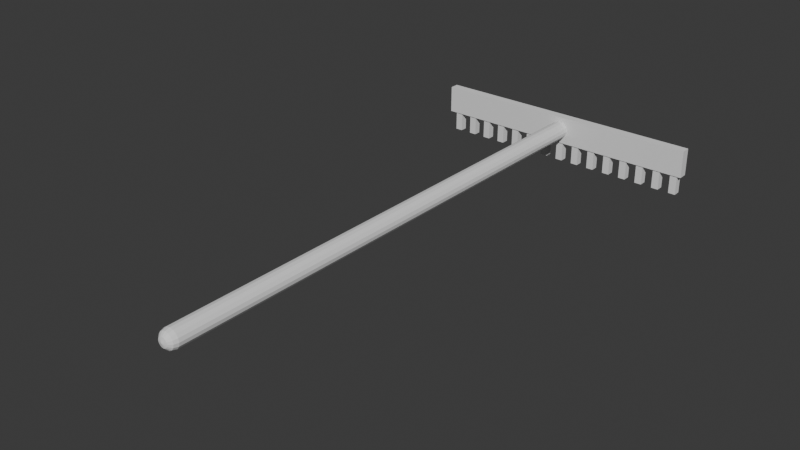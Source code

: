 # Source: Rake.blend  (saved by Blender 5.0.119; exported with 4.5.12 LTS)
import bpy
from mathutils import Matrix  # noqa: F401  (used for matrix-valued properties, if any)

bpy.ops.wm.read_factory_settings(use_empty=True)
scene = bpy.context.scene
scene.name = 'Scene'

# ---- collections
col_collection = bpy.data.collections.new('Collection'); scene.collection.children.link(col_collection)

# ---- world
world_world = bpy.data.worlds.new('World'); scene.world = world_world
world_world.use_nodes = True; world_world.node_tree.nodes.clear()
_N = world_world.node_tree.nodes; _L = world_world.node_tree.links
n0 = _N.new('ShaderNodeOutputWorld'); n0.name = 'World Output'; n0.location = (200, 100)
n1 = _N.new('ShaderNodeBackground'); n1.name = 'Background'; n1.location = (-200, 100)
n1.inputs[0].default_value = (0.05088, 0.05088, 0.05088, 1.0)
_L.new(n1.outputs[0], n0.inputs[0])
n0.is_active_output = True
world_world.color = (0.05088, 0.05088, 0.05088)
world_world.sun_shadow_jitter_overblur = 0.0

# ---- meshes
me_cylinder = bpy.data.meshes.new('Cylinder')
me_cylinder.from_pydata([(2.533e-08, 1.0, 45.27), (0.3827, 0.9239, 45.27), (0.7071, 0.7071, 45.27), (0.9239, 0.3827, 45.27), (1.0, -7.916e-07, 45.27), (0.9239, -0.3827, 45.27), (0.7071, -0.7071, 45.27), (0.3827, -0.9239, 45.27), (2.533e-08, -1.0, 45.27), (-0.3827, -0.9239, 45.27), (-0.7071, -0.7071, 45.27), (-0.9239, -0.3827, 45.27), (-1.0, -7.916e-07, 45.27), (-0.9239, 0.3827, 45.27), (-0.7071, 0.7071, 45.27), (-0.3827, 0.9239, 45.27), (2.533e-08, 0.0474, -11.7), (2.533e-08, 1.0, -10.76), (2.533e-08, 0.5237, -11.57), (2.533e-08, 0.8724, -11.23), (0.01814, 0.04379, -11.7), (0.3827, 0.9239, -10.76), (0.2004, 0.4838, -11.57), (0.3338, 0.806, -11.23), (0.03352, 0.03352, -11.7), (0.7071, 0.7071, -10.76), (0.3703, 0.3703, -11.57), (0.6169, 0.6169, -11.23), (0.04379, 0.01814, -11.7), (0.9239, 0.3827, -10.76), (0.4838, 0.2004, -11.57), (0.806, 0.3338, -11.23), (0.0474, 1.87e-07, -11.7), (1.0, 1.87e-07, -10.76), (0.5237, 1.87e-07, -11.57), (0.8724, 1.87e-07, -11.23), (0.04379, -0.01814, -11.7), (0.9239, -0.3827, -10.76), (0.4838, -0.2004, -11.57), (0.806, -0.3338, -11.23), (0.03352, -0.03352, -11.7), (0.7071, -0.7071, -10.76), (0.3703, -0.3703, -11.57), (0.6169, -0.6169, -11.23), (0.01814, -0.04379, -11.7), (0.3827, -0.9239, -10.76), (0.2004, -0.4838, -11.57), (0.3338, -0.806, -11.23), (2.533e-08, -0.0474, -11.7), (2.533e-08, -1.0, -10.76), (2.533e-08, -0.5237, -11.57), (2.533e-08, -0.8724, -11.23), (-0.01814, -0.04379, -11.7), (-0.3827, -0.9239, -10.76), (-0.2004, -0.4838, -11.57), (-0.3338, -0.806, -11.23), (-0.03352, -0.03352, -11.7), (-0.7071, -0.7071, -10.76), (-0.3703, -0.3703, -11.57), (-0.6169, -0.6169, -11.23), (-0.04379, -0.01814, -11.7), (-0.9239, -0.3827, -10.76), (-0.4838, -0.2004, -11.57), (-0.806, -0.3338, -11.23), (-0.0474, 1.87e-07, -11.7), (-1.0, 1.87e-07, -10.76), (-0.5237, 1.87e-07, -11.57), (-0.8724, 1.87e-07, -11.23), (-0.04379, 0.01814, -11.7), (-0.9239, 0.3827, -10.76), (-0.4838, 0.2004, -11.57), (-0.806, 0.3338, -11.23), (-0.03352, 0.03352, -11.7), (-0.7071, 0.7071, -10.76), (-0.3703, 0.3703, -11.57), (-0.6169, 0.6169, -11.23), (-0.01814, 0.04379, -11.7), (-0.3827, 0.9239, -10.76), (-0.2004, 0.4838, -11.57), (-0.3338, 0.806, -11.23)], [], [(1, 0, 15, 14, 13, 12, 11, 10, 9, 8, 7, 6, 5, 4, 3, 2), (17, 21, 23, 19), (19, 23, 22, 18), (18, 22, 20, 16), (21, 25, 27, 23), (23, 27, 26, 22), (22, 26, 24, 20), (25, 29, 31, 27), (27, 31, 30, 26), (26, 30, 28, 24), (29, 33, 35, 31), (31, 35, 34, 30), (30, 34, 32, 28), (33, 37, 39, 35), (35, 39, 38, 34), (34, 38, 36, 32), (37, 41, 43, 39), (39, 43, 42, 38), (38, 42, 40, 36), (41, 45, 47, 43), (43, 47, 46, 42), (42, 46, 44, 40), (45, 49, 51, 47), (47, 51, 50, 46), (46, 50, 48, 44), (49, 53, 55, 51), (51, 55, 54, 50), (50, 54, 52, 48), (53, 57, 59, 55), (55, 59, 58, 54), (54, 58, 56, 52), (57, 61, 63, 59), (59, 63, 62, 58), (58, 62, 60, 56), (61, 65, 67, 63), (63, 67, 66, 62), (62, 66, 64, 60), (65, 69, 71, 67), (67, 71, 70, 66), (66, 70, 68, 64), (69, 73, 75, 71), (71, 75, 74, 70), (70, 74, 72, 68), (73, 77, 79, 75), (75, 79, 78, 74), (74, 78, 76, 72), (77, 17, 19, 79), (79, 19, 18, 78), (78, 18, 16, 76), (16, 20, 24, 28, 32, 36, 40, 44, 48, 52, 56, 60, 64, 68, 72, 76), (17, 0, 1, 21), (77, 15, 0, 17), (21, 1, 2, 25), (25, 2, 3, 29), (29, 3, 4, 33), (33, 4, 5, 37), (37, 5, 6, 41), (41, 6, 7, 45), (45, 7, 8, 49), (49, 8, 9, 53), (53, 9, 10, 57), (57, 10, 11, 61), (61, 11, 12, 65), (65, 12, 13, 69), (69, 13, 14, 73), (73, 14, 15, 77)])
_uv = me_cylinder.uv_layers.new(name='UVMap')
_uv.uv.foreach_set('vector', [0.3418, 0.4717, 0.25, 0.49, 0.1582, 0.4717, 0.08029, 0.4197, 0.02827, 0.3418, 0.01, 0.25, 0.02827, 0.1582, 0.08029, 0.08029, 0.1582, 0.02827, 0.25, 0.01, 0.3418, 0.02827, 0.4197, 0.08029, 0.4717, 0.1582, 0.49, 0.25, 0.4717, 0.3418, 0.4197, 0.4197, 1.0, 0.5401, 0.9375, 0.5401, 0.9375, 0.5, 0.996, 0.5, 0.75, 0.4888, 0.8414, 0.4707, 0.7981, 0.3661, 0.75, 0.3757, 0.75, 0.3757, 0.7981, 0.3661, 0.7544, 0.2605, 0.75, 0.2614, 0.9375, 0.5401, 0.875, 0.5401, 0.875, 0.5, 0.9375, 0.5, 0.8414, 0.4707, 0.9189, 0.4189, 0.8389, 0.3389, 0.7981, 0.3661, 0.7981, 0.3661, 0.8389, 0.3389, 0.758, 0.258, 0.7544, 0.2605, 0.875, 0.5401, 0.8125, 0.5401, 0.8125, 0.5, 0.875, 0.5, 0.9189, 0.4189, 0.9707, 0.3414, 0.8661, 0.2981, 0.8389, 0.3389, 0.8389, 0.3389, 0.8661, 0.2981, 0.7605, 0.2544, 0.758, 0.258, 0.8125, 0.5401, 0.75, 0.5401, 0.75, 0.5, 0.8125, 0.5, 0.9707, 0.3414, 0.9888, 0.25, 0.8757, 0.25, 0.8661, 0.2981, 0.8661, 0.2981, 0.8757, 0.25, 0.7614, 0.25, 0.7605, 0.2544, 0.75, 0.5401, 0.6875, 0.5401, 0.6875, 0.5, 0.75, 0.5, 0.9888, 0.25, 0.9707, 0.1586, 0.8661, 0.2019, 0.8757, 0.25, 0.8757, 0.25, 0.8661, 0.2019, 0.7605, 0.2456, 0.7614, 0.25, 0.6875, 0.5401, 0.625, 0.5401, 0.625, 0.5, 0.6875, 0.5, 0.9707, 0.1586, 0.9189, 0.08112, 0.8389, 0.1611, 0.8661, 0.2019, 0.8661, 0.2019, 0.8389, 0.1611, 0.758, 0.242, 0.7605, 0.2456, 0.625, 0.5401, 0.5625, 0.5401, 0.5625, 0.5, 0.625, 0.5, 0.9189, 0.08112, 0.8414, 0.02935, 0.7981, 0.1339, 0.8389, 0.1611, 0.8389, 0.1611, 0.7981, 0.1339, 0.7544, 0.2395, 0.758, 0.242, 0.5625, 0.5401, 0.5, 0.5401, 0.5, 0.5, 0.5625, 0.5, 0.8414, 0.02935, 0.75, 0.01117, 0.75, 0.1243, 0.7981, 0.1339, 0.7981, 0.1339, 0.75, 0.1243, 0.75, 0.2386, 0.7544, 0.2395, 0.5, 0.5401, 0.4375, 0.5401, 0.4375, 0.5, 0.5, 0.5, 0.75, 0.01117, 0.6586, 0.02935, 0.7019, 0.1339, 0.75, 0.1243, 0.75, 0.1243, 0.7019, 0.1339, 0.7456, 0.2395, 0.75, 0.2386, 0.4375, 0.5401, 0.375, 0.5401, 0.375, 0.5, 0.4375, 0.5, 0.6586, 0.02935, 0.5811, 0.08112, 0.6611, 0.1611, 0.7019, 0.1339, 0.7019, 0.1339, 0.6611, 0.1611, 0.742, 0.242, 0.7456, 0.2395, 0.375, 0.5401, 0.3125, 0.5401, 0.3125, 0.5, 0.375, 0.5, 0.5811, 0.08112, 0.5293, 0.1586, 0.6339, 0.2019, 0.6611, 0.1611, 0.6611, 0.1611, 0.6339, 0.2019, 0.7395, 0.2456, 0.742, 0.242, 0.3125, 0.5401, 0.25, 0.5401, 0.25, 0.5, 0.3125, 0.5, 0.5293, 0.1586, 0.5112, 0.25, 0.6243, 0.25, 0.6339, 0.2019, 0.6339, 0.2019, 0.6243, 0.25, 0.7386, 0.25, 0.7395, 0.2456, 0.25, 0.5401, 0.1875, 0.5401, 0.1875, 0.5, 0.25, 0.5, 0.5112, 0.25, 0.5293, 0.3414, 0.6339, 0.2981, 0.6243, 0.25, 0.6243, 0.25, 0.6339, 0.2981, 0.7395, 0.2544, 0.7386, 0.25, 0.1875, 0.5401, 0.125, 0.5401, 0.125, 0.5, 0.1875, 0.5, 0.5293, 0.3414, 0.5811, 0.4189, 0.6611, 0.3389, 0.6339, 0.2981, 0.6339, 0.2981, 0.6611, 0.3389, 0.742, 0.258, 0.7395, 0.2544, 0.125, 0.5401, 0.0625, 0.5401, 0.0625, 0.5, 0.125, 0.5, 0.5811, 0.4189, 0.6586, 0.4707, 0.7019, 0.3661, 0.6611, 0.3389, 0.6611, 0.3389, 0.7019, 0.3661, 0.7456, 0.2605, 0.742, 0.258, 0.0625, 0.5401, 0.0, 0.5401, 0.003988, 0.5, 0.0625, 0.5, 0.6586, 0.4707, 0.75, 0.4888, 0.75, 0.3757, 0.7019, 0.3661, 0.7019, 0.3661, 0.75, 0.3757, 0.75, 0.2614, 0.7456, 0.2605, 0.75, 0.2614, 0.7544, 0.2605, 0.758, 0.258, 0.7605, 0.2544, 0.7614, 0.25, 0.7605, 0.2456, 0.758, 0.242, 0.7544, 0.2395, 0.75, 0.2386, 0.7456, 0.2395, 0.742, 0.242, 0.7395, 0.2456, 0.7386, 0.25, 0.7395, 0.2544, 0.742, 0.258, 0.7456, 0.2605, 1.0, 0.5401, 1.0, 1.0, 0.9375, 1.0, 0.9375, 0.5401, 0.0625, 0.5401, 0.0625, 1.0, 0.0, 1.0, 0.0, 0.5401, 0.9375, 0.5401, 0.9375, 1.0, 0.875, 1.0, 0.875, 0.5401, 0.875, 0.5401, 0.875, 1.0, 0.8125, 1.0, 0.8125, 0.5401, 0.8125, 0.5401, 0.8125, 1.0, 0.75, 1.0, 0.75, 0.5401, 0.75, 0.5401, 0.75, 1.0, 0.6875, 1.0, 0.6875, 0.5401, 0.6875, 0.5401, 0.6875, 1.0, 0.625, 1.0, 0.625, 0.5401, 0.625, 0.5401, 0.625, 1.0, 0.5625, 1.0, 0.5625, 0.5401, 0.5625, 0.5401, 0.5625, 1.0, 0.5, 1.0, 0.5, 0.5401, 0.5, 0.5401, 0.5, 1.0, 0.4375, 1.0, 0.4375, 0.5401, 0.4375, 0.5401, 0.4375, 1.0, 0.375, 1.0, 0.375, 0.5401, 0.375, 0.5401, 0.375, 1.0, 0.3125, 1.0, 0.3125, 0.5401, 0.3125, 0.5401, 0.3125, 1.0, 0.25, 1.0, 0.25, 0.5401, 0.25, 0.5401, 0.25, 1.0, 0.1875, 1.0, 0.1875, 0.5401, 0.1875, 0.5401, 0.1875, 1.0, 0.125, 1.0, 0.125, 0.5401, 0.125, 0.5401, 0.125, 1.0, 0.0625, 1.0, 0.0625, 0.5401])
me_cylinder.update()
me_cube_016 = bpy.data.meshes.new('Cube.016')
me_cube_016.from_pydata([(-36.42, -1.0, -1.085), (-36.42, -1.0, 0.915), (-36.42, 1.0, -1.085), (-36.42, 1.0, 0.915), (-34.42, -1.0, -1.085), (-34.42, -1.0, 0.915), (-34.42, 1.0, -1.085), (-34.42, 1.0, 0.915), (-38.36, -1.266, 0.2919), (-38.36, -1.266, 2.258), (-38.36, 1.266, 0.2919), (-38.36, 1.266, 2.258), (37.59, -1.266, 0.2919), (37.59, -1.266, 2.258), (37.59, 1.266, 0.2919), (37.59, 1.266, 2.258), (34.47, -1.0, -1.085), (34.47, -1.0, 0.915), (34.47, 1.0, -1.085), (34.47, 1.0, 0.915), (36.47, -1.0, -1.085), (36.47, -1.0, 0.915), (36.47, 1.0, -1.085), (36.47, 1.0, 0.915), (29.41, -1.0, -1.085), (29.41, -1.0, 0.915), (29.41, 1.0, -1.085), (29.41, 1.0, 0.915), (31.41, -1.0, -1.085), (31.41, -1.0, 0.915), (31.41, 1.0, -1.085), (31.41, 1.0, 0.915), (24.34, -1.0, -1.085), (24.34, -1.0, 0.915), (24.34, 1.0, -1.085), (24.34, 1.0, 0.915), (26.34, -1.0, -1.085), (26.34, -1.0, 0.915), (26.34, 1.0, -1.085), (26.34, 1.0, 0.915), (19.28, -1.0, -1.085), (19.28, -1.0, 0.915), (19.28, 1.0, -1.085), (19.28, 1.0, 0.915), (21.28, -1.0, -1.085), (21.28, -1.0, 0.915), (21.28, 1.0, -1.085), (21.28, 1.0, 0.915), (14.22, -1.0, -1.085), (14.22, -1.0, 0.915), (14.22, 1.0, -1.085), (14.22, 1.0, 0.915), (16.22, -1.0, -1.085), (16.22, -1.0, 0.915), (16.22, 1.0, -1.085), (16.22, 1.0, 0.915), (9.152, -1.0, -1.085), (9.152, -1.0, 0.915), (9.152, 1.0, -1.085), (9.152, 1.0, 0.915), (11.15, -1.0, -1.085), (11.15, -1.0, 0.915), (11.15, 1.0, -1.085), (11.15, 1.0, 0.915), (4.089, -1.0, -1.085), (4.089, -1.0, 0.915), (4.089, 1.0, -1.085), (4.089, 1.0, 0.915), (6.089, -1.0, -1.085), (6.089, -1.0, 0.915), (6.089, 1.0, -1.085), (6.089, 1.0, 0.915), (-0.9743, -1.0, -1.085), (-0.9743, -1.0, 0.915), (-0.9743, 1.0, -1.085), (-0.9743, 1.0, 0.915), (1.026, -1.0, -1.085), (1.026, -1.0, 0.915), (1.026, 1.0, -1.085), (1.026, 1.0, 0.915), (-6.037, -1.0, -1.085), (-6.037, -1.0, 0.915), (-6.037, 1.0, -1.085), (-6.037, 1.0, 0.915), (-4.037, -1.0, -1.085), (-4.037, -1.0, 0.915), (-4.037, 1.0, -1.085), (-4.037, 1.0, 0.915), (-11.1, -1.0, -1.085), (-11.1, -1.0, 0.915), (-11.1, 1.0, -1.085), (-11.1, 1.0, 0.915), (-9.101, -1.0, -1.085), (-9.101, -1.0, 0.915), (-9.101, 1.0, -1.085), (-9.101, 1.0, 0.915), (-16.16, -1.0, -1.085), (-16.16, -1.0, 0.915), (-16.16, 1.0, -1.085), (-16.16, 1.0, 0.915), (-14.16, -1.0, -1.085), (-14.16, -1.0, 0.915), (-14.16, 1.0, -1.085), (-14.16, 1.0, 0.915), (-21.23, -1.0, -1.085), (-21.23, -1.0, 0.915), (-21.23, 1.0, -1.085), (-21.23, 1.0, 0.915), (-19.23, -1.0, -1.085), (-19.23, -1.0, 0.915), (-19.23, 1.0, -1.085), (-19.23, 1.0, 0.915), (-26.29, -1.0, -1.085), (-26.29, -1.0, 0.915), (-26.29, 1.0, -1.085), (-26.29, 1.0, 0.915), (-24.29, -1.0, -1.085), (-24.29, -1.0, 0.915), (-24.29, 1.0, -1.085), (-24.29, 1.0, 0.915), (-31.35, -1.0, -1.085), (-31.35, -1.0, 0.915), (-31.35, 1.0, -1.085), (-31.35, 1.0, 0.915), (-29.35, -1.0, -1.085), (-29.35, -1.0, 0.915), (-29.35, 1.0, -1.085), (-29.35, 1.0, 0.915)], [], [(0, 1, 3, 2), (2, 3, 7, 6), (6, 7, 5, 4), (4, 5, 1, 0), (2, 6, 4, 0), (7, 3, 1, 5), (8, 9, 11, 10), (10, 11, 15, 14), (14, 15, 13, 12), (12, 13, 9, 8), (10, 14, 12, 8), (15, 11, 9, 13), (16, 17, 19, 18), (18, 19, 23, 22), (22, 23, 21, 20), (20, 21, 17, 16), (18, 22, 20, 16), (23, 19, 17, 21), (24, 25, 27, 26), (26, 27, 31, 30), (30, 31, 29, 28), (28, 29, 25, 24), (26, 30, 28, 24), (31, 27, 25, 29), (32, 33, 35, 34), (34, 35, 39, 38), (38, 39, 37, 36), (36, 37, 33, 32), (34, 38, 36, 32), (39, 35, 33, 37), (40, 41, 43, 42), (42, 43, 47, 46), (46, 47, 45, 44), (44, 45, 41, 40), (42, 46, 44, 40), (47, 43, 41, 45), (48, 49, 51, 50), (50, 51, 55, 54), (54, 55, 53, 52), (52, 53, 49, 48), (50, 54, 52, 48), (55, 51, 49, 53), (56, 57, 59, 58), (58, 59, 63, 62), (62, 63, 61, 60), (60, 61, 57, 56), (58, 62, 60, 56), (63, 59, 57, 61), (64, 65, 67, 66), (66, 67, 71, 70), (70, 71, 69, 68), (68, 69, 65, 64), (66, 70, 68, 64), (71, 67, 65, 69), (72, 73, 75, 74), (74, 75, 79, 78), (78, 79, 77, 76), (76, 77, 73, 72), (74, 78, 76, 72), (79, 75, 73, 77), (80, 81, 83, 82), (82, 83, 87, 86), (86, 87, 85, 84), (84, 85, 81, 80), (82, 86, 84, 80), (87, 83, 81, 85), (88, 89, 91, 90), (90, 91, 95, 94), (94, 95, 93, 92), (92, 93, 89, 88), (90, 94, 92, 88), (95, 91, 89, 93), (96, 97, 99, 98), (98, 99, 103, 102), (102, 103, 101, 100), (100, 101, 97, 96), (98, 102, 100, 96), (103, 99, 97, 101), (104, 105, 107, 106), (106, 107, 111, 110), (110, 111, 109, 108), (108, 109, 105, 104), (106, 110, 108, 104), (111, 107, 105, 109), (112, 113, 115, 114), (114, 115, 119, 118), (118, 119, 117, 116), (116, 117, 113, 112), (114, 118, 116, 112), (119, 115, 113, 117), (120, 121, 123, 122), (122, 123, 127, 126), (126, 127, 125, 124), (124, 125, 121, 120), (122, 126, 124, 120), (127, 123, 121, 125)])
_uv = me_cube_016.uv_layers.new(name='UVMap')
_uv.uv.foreach_set('vector', [0.375, 0.0, 0.625, 0.0, 0.625, 0.25, 0.375, 0.25, 0.375, 0.25, 0.625, 0.25, 0.625, 0.5, 0.375, 0.5, 0.375, 0.5, 0.625, 0.5, 0.625, 0.75, 0.375, 0.75, 0.375, 0.75, 0.625, 0.75, 0.625, 1.0, 0.375, 1.0, 0.125, 0.5, 0.375, 0.5, 0.375, 0.75, 0.125, 0.75, 0.625, 0.5, 0.875, 0.5, 0.875, 0.75, 0.625, 0.75, 0.375, 0.0, 0.625, 0.0, 0.625, 0.25, 0.375, 0.25, 0.375, 0.25, 0.625, 0.25, 0.625, 0.5, 0.375, 0.5, 0.375, 0.5, 0.625, 0.5, 0.625, 0.75, 0.375, 0.75, 0.375, 0.75, 0.625, 0.75, 0.625, 1.0, 0.375, 1.0, 0.125, 0.5, 0.375, 0.5, 0.375, 0.75, 0.125, 0.75, 0.625, 0.5, 0.875, 0.5, 0.875, 0.75, 0.625, 0.75, 0.375, 0.0, 0.625, 0.0, 0.625, 0.25, 0.375, 0.25, 0.375, 0.25, 0.625, 0.25, 0.625, 0.5, 0.375, 0.5, 0.375, 0.5, 0.625, 0.5, 0.625, 0.75, 0.375, 0.75, 0.375, 0.75, 0.625, 0.75, 0.625, 1.0, 0.375, 1.0, 0.125, 0.5, 0.375, 0.5, 0.375, 0.75, 0.125, 0.75, 0.625, 0.5, 0.875, 0.5, 0.875, 0.75, 0.625, 0.75, 0.375, 0.0, 0.625, 0.0, 0.625, 0.25, 0.375, 0.25, 0.375, 0.25, 0.625, 0.25, 0.625, 0.5, 0.375, 0.5, 0.375, 0.5, 0.625, 0.5, 0.625, 0.75, 0.375, 0.75, 0.375, 0.75, 0.625, 0.75, 0.625, 1.0, 0.375, 1.0, 0.125, 0.5, 0.375, 0.5, 0.375, 0.75, 0.125, 0.75, 0.625, 0.5, 0.875, 0.5, 0.875, 0.75, 0.625, 0.75, 0.375, 0.0, 0.625, 0.0, 0.625, 0.25, 0.375, 0.25, 0.375, 0.25, 0.625, 0.25, 0.625, 0.5, 0.375, 0.5, 0.375, 0.5, 0.625, 0.5, 0.625, 0.75, 0.375, 0.75, 0.375, 0.75, 0.625, 0.75, 0.625, 1.0, 0.375, 1.0, 0.125, 0.5, 0.375, 0.5, 0.375, 0.75, 0.125, 0.75, 0.625, 0.5, 0.875, 0.5, 0.875, 0.75, 0.625, 0.75, 0.375, 0.0, 0.625, 0.0, 0.625, 0.25, 0.375, 0.25, 0.375, 0.25, 0.625, 0.25, 0.625, 0.5, 0.375, 0.5, 0.375, 0.5, 0.625, 0.5, 0.625, 0.75, 0.375, 0.75, 0.375, 0.75, 0.625, 0.75, 0.625, 1.0, 0.375, 1.0, 0.125, 0.5, 0.375, 0.5, 0.375, 0.75, 0.125, 0.75, 0.625, 0.5, 0.875, 0.5, 0.875, 0.75, 0.625, 0.75, 0.375, 0.0, 0.625, 0.0, 0.625, 0.25, 0.375, 0.25, 0.375, 0.25, 0.625, 0.25, 0.625, 0.5, 0.375, 0.5, 0.375, 0.5, 0.625, 0.5, 0.625, 0.75, 0.375, 0.75, 0.375, 0.75, 0.625, 0.75, 0.625, 1.0, 0.375, 1.0, 0.125, 0.5, 0.375, 0.5, 0.375, 0.75, 0.125, 0.75, 0.625, 0.5, 0.875, 0.5, 0.875, 0.75, 0.625, 0.75, 0.375, 0.0, 0.625, 0.0, 0.625, 0.25, 0.375, 0.25, 0.375, 0.25, 0.625, 0.25, 0.625, 0.5, 0.375, 0.5, 0.375, 0.5, 0.625, 0.5, 0.625, 0.75, 0.375, 0.75, 0.375, 0.75, 0.625, 0.75, 0.625, 1.0, 0.375, 1.0, 0.125, 0.5, 0.375, 0.5, 0.375, 0.75, 0.125, 0.75, 0.625, 0.5, 0.875, 0.5, 0.875, 0.75, 0.625, 0.75, 0.375, 0.0, 0.625, 0.0, 0.625, 0.25, 0.375, 0.25, 0.375, 0.25, 0.625, 0.25, 0.625, 0.5, 0.375, 0.5, 0.375, 0.5, 0.625, 0.5, 0.625, 0.75, 0.375, 0.75, 0.375, 0.75, 0.625, 0.75, 0.625, 1.0, 0.375, 1.0, 0.125, 0.5, 0.375, 0.5, 0.375, 0.75, 0.125, 0.75, 0.625, 0.5, 0.875, 0.5, 0.875, 0.75, 0.625, 0.75, 0.375, 0.0, 0.625, 0.0, 0.625, 0.25, 0.375, 0.25, 0.375, 0.25, 0.625, 0.25, 0.625, 0.5, 0.375, 0.5, 0.375, 0.5, 0.625, 0.5, 0.625, 0.75, 0.375, 0.75, 0.375, 0.75, 0.625, 0.75, 0.625, 1.0, 0.375, 1.0, 0.125, 0.5, 0.375, 0.5, 0.375, 0.75, 0.125, 0.75, 0.625, 0.5, 0.875, 0.5, 0.875, 0.75, 0.625, 0.75, 0.375, 0.0, 0.625, 0.0, 0.625, 0.25, 0.375, 0.25, 0.375, 0.25, 0.625, 0.25, 0.625, 0.5, 0.375, 0.5, 0.375, 0.5, 0.625, 0.5, 0.625, 0.75, 0.375, 0.75, 0.375, 0.75, 0.625, 0.75, 0.625, 1.0, 0.375, 1.0, 0.125, 0.5, 0.375, 0.5, 0.375, 0.75, 0.125, 0.75, 0.625, 0.5, 0.875, 0.5, 0.875, 0.75, 0.625, 0.75, 0.375, 0.0, 0.625, 0.0, 0.625, 0.25, 0.375, 0.25, 0.375, 0.25, 0.625, 0.25, 0.625, 0.5, 0.375, 0.5, 0.375, 0.5, 0.625, 0.5, 0.625, 0.75, 0.375, 0.75, 0.375, 0.75, 0.625, 0.75, 0.625, 1.0, 0.375, 1.0, 0.125, 0.5, 0.375, 0.5, 0.375, 0.75, 0.125, 0.75, 0.625, 0.5, 0.875, 0.5, 0.875, 0.75, 0.625, 0.75, 0.375, 0.0, 0.625, 0.0, 0.625, 0.25, 0.375, 0.25, 0.375, 0.25, 0.625, 0.25, 0.625, 0.5, 0.375, 0.5, 0.375, 0.5, 0.625, 0.5, 0.625, 0.75, 0.375, 0.75, 0.375, 0.75, 0.625, 0.75, 0.625, 1.0, 0.375, 1.0, 0.125, 0.5, 0.375, 0.5, 0.375, 0.75, 0.125, 0.75, 0.625, 0.5, 0.875, 0.5, 0.875, 0.75, 0.625, 0.75, 0.375, 0.0, 0.625, 0.0, 0.625, 0.25, 0.375, 0.25, 0.375, 0.25, 0.625, 0.25, 0.625, 0.5, 0.375, 0.5, 0.375, 0.5, 0.625, 0.5, 0.625, 0.75, 0.375, 0.75, 0.375, 0.75, 0.625, 0.75, 0.625, 1.0, 0.375, 1.0, 0.125, 0.5, 0.375, 0.5, 0.375, 0.75, 0.125, 0.75, 0.625, 0.5, 0.875, 0.5, 0.875, 0.75, 0.625, 0.75, 0.375, 0.0, 0.625, 0.0, 0.625, 0.25, 0.375, 0.25, 0.375, 0.25, 0.625, 0.25, 0.625, 0.5, 0.375, 0.5, 0.375, 0.5, 0.625, 0.5, 0.625, 0.75, 0.375, 0.75, 0.375, 0.75, 0.625, 0.75, 0.625, 1.0, 0.375, 1.0, 0.125, 0.5, 0.375, 0.5, 0.375, 0.75, 0.125, 0.75, 0.625, 0.5, 0.875, 0.5, 0.875, 0.75, 0.625, 0.75, 0.375, 0.0, 0.625, 0.0, 0.625, 0.25, 0.375, 0.25, 0.375, 0.25, 0.625, 0.25, 0.625, 0.5, 0.375, 0.5, 0.375, 0.5, 0.625, 0.5, 0.625, 0.75, 0.375, 0.75, 0.375, 0.75, 0.625, 0.75, 0.625, 1.0, 0.375, 1.0, 0.125, 0.5, 0.375, 0.5, 0.375, 0.75, 0.125, 0.75, 0.625, 0.5, 0.875, 0.5, 0.875, 0.75, 0.625, 0.75])
me_cube_016.update()

# ---- objects
ob_cylinder = bpy.data.objects.new('Cylinder', me_cylinder)
ob_cube_015 = bpy.data.objects.new('Cube.015', me_cube_016)

# ---- transforms, parenting, visibility, modifiers, constraints
ob_cylinder.location = (-2.533e-08, -44.92, 1.0)
ob_cylinder.rotation_euler = (-1.571, 0.0, 0.0)
ob_cube_015.location = (0.1524, 0.0, -0.9455)
ob_cube_015.scale = (0.395, 0.395, 1.526)

# ---- collection membership
col_collection.objects.link(ob_cylinder)
col_collection.objects.link(ob_cube_015)

# ---- scene / render settings (as saved in the file)
scene.frame_start = 1; scene.frame_end = 250; scene.frame_set(1)
scene.render.engine = 'BLENDER_EEVEE_NEXT'
scene.render.bake_bias = 0.0
scene.render.bake_samples = 0
scene.cycles.sampling_pattern = 'TABULATED_SOBOL'
scene.eevee.use_volume_custom_range = False
bpy.context.view_layer.update()

# ---- added for rendering (the .blend has no active camera and no usable light): camera, sun
cam_auto = bpy.data.cameras.new('AutoCamera')
cam_auto.lens = 50.0
cam_auto.sensor_width = 36.0
cam_auto.clip_end = 1050.92
ob_auto_camera = bpy.data.objects.new('AutoCamera', cam_auto)
scene.collection.objects.link(ob_auto_camera)
ob_auto_camera.location = (59.8816, -99.9185, 47.8546)
ob_auto_camera.rotation_euler = (1.09748, -7.21219e-08, 0.694738)
scene.camera = ob_auto_camera
light_auto_sun = bpy.data.lights.new('AutoSun', 'SUN')
light_auto_sun.energy = 3.0
light_auto_sun.angle = 0.0523599
ob_auto_sun = bpy.data.objects.new('AutoSun', light_auto_sun)
scene.collection.objects.link(ob_auto_sun)
ob_auto_sun.rotation_euler = (0.872665, 0.174533, 0.523599)
bpy.context.view_layer.update()
